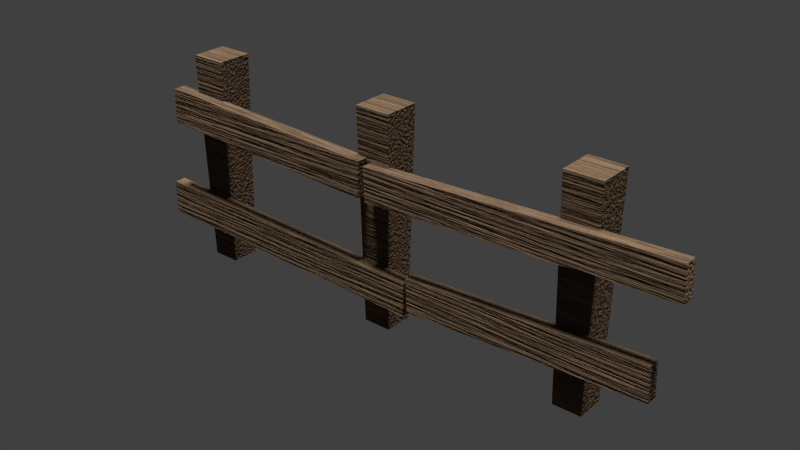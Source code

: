 # Source: trench_two.blend  (saved by Blender 2.72.0; exported with 4.5.12 LTS)
import bpy
from mathutils import Matrix  # noqa: F401  (used for matrix-valued properties, if any)

bpy.ops.wm.read_factory_settings(use_empty=True)
scene = bpy.context.scene
scene.name = 'Scene'

# ---- collections
col_collection_1 = bpy.data.collections.new('Collection 1'); scene.collection.children.link(col_collection_1)

# ---- materials (node trees are filled in below, after node groups)
mat_trench_material = bpy.data.materials.new('trench_material')
mat_trench_material.alpha_threshold = 0.0
mat_trench_material.roughness = 0.5

# ---- material node trees
mat_trench_material.use_nodes = True; mat_trench_material.node_tree.nodes.clear()
_N = mat_trench_material.node_tree.nodes; _L = mat_trench_material.node_tree.links
n0 = _N.new('ShaderNodeBsdfDiffuse'); n0.name = 'Diffuse BSDF.001'; n0.location = (-365, 256)
n0.inputs[0].default_value = (0.003207, 0.001009, 0.0, 1.0)
n1 = _N.new('ShaderNodeTexNoise'); n1.name = 'Noise Texture'; n1.location = (-206, 643)
n1.inputs[2].default_value = 30.0
n1.inputs[3].default_value = 10.0
n2 = _N.new('ShaderNodeTexCoord'); n2.name = 'Texture Coordinate'; n2.location = (-1060, 593)
n3 = _N.new('ShaderNodeOutputMaterial'); n3.name = 'Material Output'; n3.location = (395, 500)
n4 = _N.new('ShaderNodeMapping'); n4.name = 'Mapping'; n4.location = (-745, 661)
n4.vector_type = 'TEXTURE'
n4.inputs[3].default_value = (30.0, 1.0, 1.0)
n5 = _N.new('ShaderNodeMixShader'); n5.name = 'Mix Shader'; n5.location = (87, 464)
n6 = _N.new('ShaderNodeBsdfDiffuse'); n6.name = 'Diffuse BSDF'; n6.location = (-370, 420)
n6.inputs[0].default_value = (0.2018, 0.132, 0.08221, 1.0)
n7 = _N.new('ShaderNodeDisplacement'); n7.name = 'Displacement'; n7.location = (0, 0)
n7.inputs[1].default_value = 0.0
n7.inputs[2].default_value = 0.1
_L.new(n6.outputs[0], n5.inputs[1])
_L.new(n5.outputs[0], n3.inputs[0])
_L.new(n0.outputs[0], n5.inputs[2])
_L.new(n1.outputs[0], n5.inputs[0])
_L.new(n4.outputs[0], n1.inputs[0])
_L.new(n2.outputs[3], n4.inputs[0])
_L.new(n1.outputs[0], n7.inputs[0])
_L.new(n7.outputs[0], n3.inputs[2])
n3.is_active_output = True

# ---- world
world_world = bpy.data.worlds.new('World'); scene.world = world_world
world_world.color = (0.05088, 0.05088, 0.05088)
world_world.use_sun_shadow = False
world_world.sun_shadow_jitter_overblur = 0.0
world_world.cycles.sampling_method = 'MANUAL'
world_world.cycles.sample_map_resolution = 256

# ---- lights
light_sun = bpy.data.lights.new('Sun', 'SUN')
light_sun.transmission_factor = 0.0
light_sun.angle = 0.1993
light_sun.shadow_buffer_clip_start = 0.5
light_sun.shadow_soft_size = 0.1
light_sun.shadow_cascade_max_distance = 1000.0
light_sun.cycles.use_multiple_importance_sampling = False

# ---- meshes
me_cube_003 = bpy.data.meshes.new('Cube.003')
me_cube_003.from_pydata([(-0.2567, -0.1542, -0.05568), (-0.2567, 0.1542, -0.05568), (0.0516, 0.1542, -0.05568), (0.0516, -0.1542, -0.05568), (-0.2975, -0.195, 2.285), (-0.2975, 0.195, 2.285), (0.09241, 0.195, 2.285), (0.09241, -0.195, 2.285), (1.993, -0.1542, -0.05568), (1.993, 0.1542, -0.05568), (2.302, 0.1542, -0.05568), (2.302, -0.1542, -0.05568), (1.952, -0.195, 2.285), (1.952, 0.195, 2.285), (2.342, 0.195, 2.285), (2.342, -0.195, 2.285), (-2.507, -0.1542, -0.05568), (-2.507, 0.1542, -0.05568), (-2.198, 0.1542, -0.05568), (-2.198, -0.1542, -0.05568), (-2.548, -0.195, 2.285), (-2.548, 0.195, 2.285), (-2.158, 0.195, 2.285), (-2.158, -0.195, 2.285), (-2.948, -0.3032, 0.3917), (-2.948, -0.1721, 0.3917), (2.988, -0.1721, 0.4911), (2.988, -0.3032, 0.4911), (-2.938, -0.3032, 0.7582), (-2.938, -0.1721, 0.7582), (2.969, -0.1721, 0.8574), (2.969, -0.3032, 0.8574), (0.3648, -0.1721, 0.6623), (0.4074, -0.1721, 0.3589), (0.3648, -0.3032, 0.6623), (0.4074, -0.3032, 0.3589), (0.3886, -0.1721, 0.7252), (0.3541, -0.1721, 0.2958), (0.3886, -0.3032, 0.7252), (0.3541, -0.3032, 0.2958), (-0.1165, -0.3032, 1.377), (-0.1165, -0.1721, 1.377), (-0.1323, -0.3032, 1.743), (-0.1323, -0.1721, 1.743), (3.169, -0.1721, 1.885), (3.169, -0.3032, 1.885), (3.184, -0.1721, 1.519), (3.184, -0.3032, 1.519), (-2.81, -0.3072, 1.499), (-2.81, -0.1681, 1.499), (-2.794, -0.3072, 1.888), (-2.794, -0.1681, 1.888), (-0.1816, -0.1681, 1.782), (-0.1816, -0.3072, 1.782), (-0.1974, -0.1681, 1.393), (-0.1974, -0.3072, 1.393)], [], [(4, 5, 1, 0), (5, 6, 2, 1), (6, 7, 3, 2), (7, 4, 0, 3), (0, 1, 2, 3), (7, 6, 5, 4), (12, 13, 9, 8), (13, 14, 10, 9), (14, 15, 11, 10), (15, 12, 8, 11), (8, 9, 10, 11), (15, 14, 13, 12), (20, 21, 17, 16), (21, 22, 18, 17), (22, 23, 19, 18), (23, 20, 16, 19), (16, 17, 18, 19), (23, 22, 21, 20), (28, 29, 25, 24), (36, 30, 26, 33), (30, 31, 27, 26), (34, 28, 24, 39), (35, 33, 26, 27), (34, 32, 29, 28), (29, 32, 37, 25), (31, 38, 35, 27), (24, 25, 37, 39), (31, 30, 36, 38), (39, 37, 32, 34), (33, 35, 38, 36), (42, 43, 41, 40), (45, 42, 40, 47), (45, 44, 43, 42), (43, 44, 46, 41), (40, 41, 46, 47), (47, 46, 44, 45), (50, 51, 49, 48), (53, 50, 48, 55), (53, 52, 51, 50), (51, 52, 54, 49), (48, 49, 54, 55), (55, 54, 52, 53)])
me_cube_003.materials.append(mat_trench_material)
me_cube_003.use_remesh_preserve_volume = False
me_cube_003.use_remesh_preserve_attributes = False
me_cube_003.use_mirror_vertex_groups = False
me_cube_003.update()

# ---- objects
ob_sun = bpy.data.objects.new('Sun', light_sun)
ob_trench_two = bpy.data.objects.new('trench_two', me_cube_003)

# ---- transforms, parenting, visibility, modifiers, constraints
ob_sun.location = (0.0, 0.0, 0.0)
ob_sun.lineart.crease_threshold = 0.0
ob_trench_two.location = (0.0, 0.0, 0.0)
ob_trench_two.lineart.crease_threshold = 0.0

# ---- collection membership
col_collection_1.objects.link(ob_sun)
col_collection_1.objects.link(ob_trench_two)

# ---- scene / render settings (as saved in the file)
scene.frame_start = 1; scene.frame_end = 250; scene.frame_set(1)
scene.render.engine = 'CYCLES'
scene.render.resolution_percentage = 50
scene.render.dither_intensity = 0.0
scene.cycles.use_denoising = False
scene.cycles.samples = 10
scene.cycles.sampling_pattern = 'TABULATED_SOBOL'
scene.cycles.light_sampling_threshold = 0.0
scene.cycles.use_adaptive_sampling = False
scene.cycles.use_light_tree = False
scene.cycles.blur_glossy = 0.0
scene.cycles.pixel_filter_type = 'GAUSSIAN'
scene.cycles.sample_clamp_indirect = 0.0
scene.view_settings.view_transform = 'Standard'
bpy.context.view_layer.update()

# ---- added for rendering (the .blend has no active camera): camera
cam_auto = bpy.data.cameras.new('AutoCamera')
cam_auto.lens = 50.0
cam_auto.sensor_width = 36.0
cam_auto.clip_end = 1000.0
ob_auto_camera = bpy.data.objects.new('AutoCamera', cam_auto)
scene.collection.objects.link(ob_auto_camera)
ob_auto_camera.location = (6.20898, -7.3653, 5.98731)
ob_auto_camera.rotation_euler = (1.09748, -7.21219e-08, 0.694738)
scene.camera = ob_auto_camera
bpy.context.view_layer.update()
